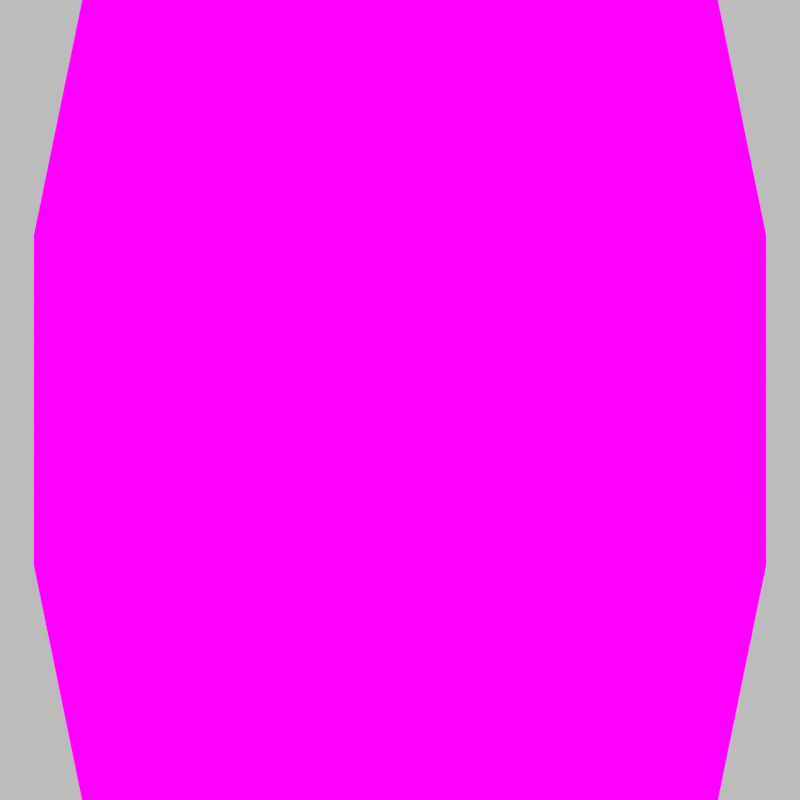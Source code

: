 # Source: Barrel.blend  (saved by Blender 2.76.0; exported with 4.5.12 LTS)
import bpy
from mathutils import Matrix  # noqa: F401  (used for matrix-valued properties, if any)

bpy.ops.wm.read_factory_settings(use_empty=True)
scene = bpy.context.scene
scene.name = 'Scene'

# ---- collections
col_collection_1 = bpy.data.collections.new('Collection 1'); scene.collection.children.link(col_collection_1)

# ---- images (referenced by path relative to the original .blend; pixels are not part of the script)
import os
ASSET_DIR = os.environ.get("B2B_ASSET_DIR", "")  # directory of the original .blend (textures are referenced by path, not embedded)
HERE = os.path.dirname(os.path.abspath(__file__))  # packed textures are extracted next to this script under _unpacked/

def load_image(name, relpath, width, height, colorspace="sRGB"):
    """Load a texture the original file referenced (path relative to the .blend, or extracted next to this script)."""
    p = next((c for c in (os.path.join(HERE, relpath), os.path.join(ASSET_DIR, relpath)) if relpath and os.path.exists(c)), "")
    if p:
        img = bpy.data.images.load(p, check_existing=True)
        img.name = name
    else:  # same state as the original file: an image datablock whose file is absent (Cycles renders it pink)
        img = bpy.data.images.new(name, width, height)
        img.source = "FILE"
        img.filepath = "//" + (relpath or name)
    img.colorspace_settings.name = colorspace
    return img
img_barrell_000_png = load_image('Barrell.000.png', 'Barrell.000.png', 1024, 1024, 'sRGB')

# ---- materials (node trees are filled in below, after node groups)
mat_barrell_000 = bpy.data.materials.new('Barrell.000')
mat_barrell_000.alpha_threshold = 0.0
mat_barrell_000.roughness = 0.5

# ---- material node trees
mat_barrell_000.use_nodes = True; mat_barrell_000.node_tree.nodes.clear()
_N = mat_barrell_000.node_tree.nodes; _L = mat_barrell_000.node_tree.links
n0 = _N.new('ShaderNodeOutputMaterial'); n0.name = 'Material Output'; n0.location = (300, 300)
n1 = _N.new('ShaderNodeTexImage'); n1.name = 'Image Texture'; n1.location = (-340, 400)
n1.width = 140
n1.image = img_barrell_000_png
n2 = _N.new('ShaderNodeMath'); n2.name = 'Math'; n2.location = (0, 160)
n2.operation = 'MULTIPLY'
n2.inputs[1].default_value = 2.0
n3 = _N.new('ShaderNodeEmission'); n3.name = 'Emission'; n3.location = (0, 300)
n4 = _N.new('ShaderNodeDisplacement'); n4.name = 'Displacement'; n4.location = (0, 0)
n4.inputs[1].default_value = 0.0
n4.inputs[2].default_value = 0.1
_L.new(n1.outputs[0], n3.inputs[0])
_L.new(n1.outputs[0], n2.inputs[0])
_L.new(n3.outputs[0], n0.inputs[0])
_L.new(n2.outputs[0], n4.inputs[0])
_L.new(n4.outputs[0], n0.inputs[2])
n0.is_active_output = True

# ---- world
world_world = bpy.data.worlds.new('World'); scene.world = world_world
world_world.color = (0.5, 0.5, 0.5)
world_world.use_sun_shadow = False
world_world.sun_shadow_jitter_overblur = 0.0
world_world.cycles.sampling_method = 'MANUAL'
world_world.cycles.homogeneous_volume = True

# ---- cameras
cam_camera = bpy.data.cameras.new('Camera')
cam_camera.clip_end = 100.0
cam_camera.lens = 60.0
cam_camera.sensor_width = 32.0
cam_camera.sensor_height = 18.0
cam_camera.ortho_scale = 7.314
cam_camera.show_limits = True
cam_camera.dof.focus_distance = 4.5

# ---- meshes
me_circle = bpy.data.meshes.new('Circle')
me_circle.from_pydata([(-0.7071, 0.7071, -1.5), (-0.9239, 0.3827, -1.5), (-0.9239, -0.3827, -1.5), (-0.3827, -0.9239, -1.5), (-5.54e-08, -1.0, -1.5), (0.3827, -0.9239, -1.5), (0.9239, 0.3827, -1.5), (0.7071, 0.7071, -1.5), (1.057e-07, 0.898, 1.5), (-0.3437, 0.8297, 1.5), (-0.635, 0.635, 1.5), (-0.8297, 0.3437, 1.5), (-0.898, -3.943e-08, 1.5), (-0.8297, -0.3437, 1.5), (-0.635, -0.635, 1.5), (-0.3437, -0.8297, 1.5), (-3.991e-08, -0.898, 1.5), (0.3437, -0.8297, 1.5), (0.635, -0.635, 1.5), (0.8297, -0.3437, 1.5), (0.898, 2.269e-09, 1.5), (0.8297, 0.3437, 1.5), (0.635, 0.635, 1.5), (0.3437, 0.8297, 1.5), (0.8485, 0.8485, 0.5), (0.8485, 0.8485, -0.5), (0.4592, 1.109, -0.5), (0.4592, 1.109, 0.5), (-0.4592, -1.109, 0.5), (-0.4592, -1.109, -0.5), (-6.847e-08, -1.2, -0.5), (-6.847e-08, -1.2, 0.5), (1.127e-07, 1.2, 0.5), (1.127e-07, 1.2, -0.5), (-0.4592, 1.109, -0.5), (-0.4592, 1.109, 0.5), (0.4592, -1.109, -0.5), (0.4592, -1.109, 0.5), (-0.8485, 0.8485, -0.5), (-0.8485, 0.8485, 0.5), (0.8485, -0.8485, -0.5), (0.8485, -0.8485, 0.5), (-1.109, 0.4592, -0.5), (-1.109, 0.4592, 0.5), (1.109, -0.4592, -0.5), (1.109, -0.4592, 0.5), (-1.2, -4.888e-08, -0.5), (-1.2, -4.888e-08, 0.5), (1.2, 1.788e-08, -0.5), (1.2, 1.788e-08, 0.5), (-1.109, -0.4592, -0.5), (-1.109, -0.4592, 0.5), (1.109, 0.4592, -0.5), (1.109, 0.4592, 0.5), (-0.8485, -0.8485, -0.5), (-0.8485, -0.8485, 0.5), (0.7654, -2.474e-08, 1.5), (0.4142, 3.486e-08, 1.5), (5.089e-08, 3.486e-08, 1.5), (-0.4142, -2.474e-08, 1.5), (-0.7654, 5.061e-09, 1.5), (-0.898, 5.921e-08, -1.5), (-0.8297, -0.3437, -1.5), (-0.635, -0.635, -1.5), (-0.3437, -0.8297, -1.5), (1.057e-07, -0.898, -1.5), (-0.3827, 0.9239, 1.5), (9.559e-08, 1.0, 1.5), (-0.7071, 0.7071, 1.5), (-0.9239, 0.3827, 1.5), (-1.0, -3.865e-08, 1.5), (-0.9239, -0.3827, 1.5), (-0.7071, -0.7071, 1.5), (-0.3827, -0.9239, 1.5), (-5.54e-08, -1.0, 1.5), (0.3827, -0.9239, 1.5), (0.7071, -0.7071, 1.5), (0.9239, -0.3827, 1.5), (1.0, 1.699e-08, 1.5), (0.9239, 0.3827, 1.5), (0.7071, 0.7071, 1.5), (0.3827, 0.9239, 1.5), (-0.8297, 0.3437, -1.5), (-0.635, 0.635, -1.5), (-0.3437, 0.8297, -1.5), (-3.991e-08, 0.898, -1.5), (0.3437, 0.8297, -1.5), (0.635, 0.635, -1.5), (0.8297, 0.3437, -1.5), (0.898, 1.752e-08, -1.5), (0.8297, -0.3437, -1.5), (0.635, -0.635, -1.5), (0.3437, -0.8297, -1.5), (0.7654, 4.453e-08, -1.5), (0.4142, -1.508e-08, -1.5), (5.089e-08, -1.508e-08, -1.5), (-0.4142, 4.453e-08, -1.5), (-0.7654, 1.473e-08, -1.5), (-0.7071, -0.7071, -1.5), (-1.0, 5.844e-08, -1.5), (-0.3827, 0.9239, -1.5), (-5.54e-08, 1.0, -1.5), (0.3827, 0.9239, -1.5), (1.0, 2.802e-09, -1.5), (0.9239, -0.3827, -1.5), (0.7071, -0.7071, -1.5)], [], [(7, 25, 52, 6), (5, 36, 30, 4), (1, 42, 38, 0), (4, 30, 29, 3), (28, 73, 72, 55), (24, 80, 79, 53), (55, 72, 71, 51), (53, 79, 78, 49), (51, 71, 70, 47), (49, 78, 77, 45), (47, 70, 69, 43), (45, 77, 76, 41), (43, 69, 68, 39), (41, 76, 75, 37), (35, 66, 67, 32), (31, 74, 73, 28), (39, 68, 66, 35), (37, 75, 74, 31), (32, 67, 81, 27), (55, 54, 29, 28), (53, 52, 25, 24), (51, 50, 54, 55), (49, 48, 52, 53), (47, 46, 50, 51), (45, 44, 48, 49), (43, 42, 46, 47), (41, 40, 44, 45), (39, 38, 42, 43), (37, 36, 40, 41), (35, 34, 38, 39), (31, 30, 36, 37), (27, 26, 33, 32), (32, 33, 34, 35), (28, 29, 30, 31), (24, 25, 26, 27), (27, 81, 80, 24), (22, 56, 20, 21), (56, 18, 19, 20), (23, 57, 56, 22), (57, 17, 18, 56), (8, 58, 57, 23), (58, 16, 17, 57), (9, 59, 58, 8), (59, 15, 16, 58), (10, 60, 59, 9), (60, 14, 15, 59), (11, 12, 60, 10), (12, 13, 14, 60), (61, 82, 83, 97), (62, 61, 97, 63), (97, 83, 84, 96), (63, 97, 96, 64), (96, 84, 85, 95), (64, 96, 95, 65), (95, 85, 86, 94), (65, 95, 94, 92), (94, 86, 87, 93), (92, 94, 93, 91), (93, 87, 88, 89), (91, 93, 89, 90), (9, 8, 67, 66), (10, 9, 66, 68), (11, 10, 68, 69), (12, 11, 69, 70), (13, 12, 70, 71), (14, 13, 71, 72), (15, 14, 72, 73), (16, 15, 73, 74), (17, 16, 74, 75), (18, 17, 75, 76), (19, 18, 76, 77), (20, 19, 77, 78), (21, 20, 78, 79), (22, 21, 79, 80), (23, 22, 80, 81), (8, 23, 81, 67), (85, 84, 100, 101), (86, 85, 101, 102), (90, 89, 103, 104), (91, 90, 104, 105), (3, 29, 54, 98), (100, 34, 33, 101), (101, 33, 26, 102), (0, 38, 34, 100), (105, 40, 36, 5), (104, 44, 40, 105), (99, 46, 42, 1), (103, 48, 44, 104), (2, 50, 46, 99), (6, 52, 48, 103), (98, 54, 50, 2), (102, 26, 25, 7), (64, 65, 4, 3), (63, 64, 3, 98), (62, 63, 98, 2), (61, 62, 2, 99), (82, 61, 99, 1), (83, 82, 1, 0), (84, 83, 0, 100), (87, 86, 102, 7), (88, 87, 7, 6), (89, 88, 6, 103), (92, 91, 105, 5), (65, 92, 5, 4)])
me_circle.polygons.foreach_set('use_smooth', [True] * 104)
_uv = me_circle.uv_layers.new(name='UVMap')
_uv.uv.foreach_set('vector', [1.059, -0.01008, 1.059, 0.1566, 0.9837, 0.1566, 0.9837, -0.01008, 0.6811, -0.01008, 0.6811, 0.1566, 0.6055, 0.1566, 0.6055, -0.01008, 0.2272, -0.01008, 0.2272, 0.1566, 0.1516, 0.1566, 0.1516, -0.01008, 0.6055, -0.01008, 0.6055, 0.1566, 0.5298, 0.1566, 0.5298, -0.01008, 0.5298, 0.32, 0.5298, 0.4867, 0.4542, 0.4867, 0.4542, 0.32, 1.059, 0.32, 1.059, 0.4867, 0.9837, 0.4867, 0.9837, 0.32, 0.4542, 0.32, 0.4542, 0.4867, 0.3785, 0.4867, 0.3785, 0.32, 0.9837, 0.32, 0.9837, 0.4867, 0.9081, 0.4867, 0.9081, 0.32, 0.3785, 0.32, 0.3785, 0.4867, 0.3029, 0.4867, 0.3029, 0.32, 0.9081, 0.32, 0.9081, 0.4867, 0.8324, 0.4867, 0.8324, 0.32, 0.3029, 0.32, 0.3029, 0.4867, 0.2272, 0.4867, 0.2272, 0.32, 0.8324, 0.32, 0.8324, 0.4867, 0.7568, 0.4867, 0.7568, 0.32, 0.2272, 0.32, 0.2272, 0.4867, 0.1516, 0.4867, 0.1516, 0.32, 0.7568, 0.32, 0.7568, 0.4867, 0.6811, 0.4867, 0.6811, 0.32, 0.07592, 0.32, 0.07592, 0.4867, 0.0002711, 0.4867, 0.000271, 0.32, 0.6055, 0.32, 0.6055, 0.4867, 0.5298, 0.4867, 0.5298, 0.32, 0.1516, 0.32, 0.1516, 0.4867, 0.07592, 0.4867, 0.07592, 0.32, 0.6811, 0.32, 0.6811, 0.4867, 0.6055, 0.4867, 0.6055, 0.32, 1.211, 0.32, 1.211, 0.4867, 1.135, 0.4867, 1.135, 0.32, 0.4542, 0.32, 0.4542, 0.1566, 0.5298, 0.1566, 0.5298, 0.32, 0.9837, 0.32, 0.9837, 0.1566, 1.059, 0.1566, 1.059, 0.32, 0.3785, 0.32, 0.3785, 0.1566, 0.4542, 0.1566, 0.4542, 0.32, 0.9081, 0.32, 0.9081, 0.1566, 0.9837, 0.1566, 0.9837, 0.32, 0.3029, 0.32, 0.3029, 0.1566, 0.3785, 0.1566, 0.3785, 0.32, 0.8324, 0.32, 0.8324, 0.1566, 0.9081, 0.1566, 0.9081, 0.32, 0.2272, 0.32, 0.2272, 0.1566, 0.3029, 0.1566, 0.3029, 0.32, 0.7568, 0.32, 0.7568, 0.1566, 0.8324, 0.1566, 0.8324, 0.32, 0.1516, 0.32, 0.1516, 0.1566, 0.2272, 0.1566, 0.2272, 0.32, 0.6811, 0.32, 0.6811, 0.1566, 0.7568, 0.1566, 0.7568, 0.32, 0.07592, 0.32, 0.07592, 0.1566, 0.1516, 0.1566, 0.1516, 0.32, 0.6055, 0.32, 0.6055, 0.1566, 0.6811, 0.1566, 0.6811, 0.32, 1.135, 0.32, 1.135, 0.1566, 1.211, 0.1566, 1.211, 0.32, 0.000271, 0.32, 0.000271, 0.1566, 0.07592, 0.1566, 0.07592, 0.32, 0.5298, 0.32, 0.5298, 0.1566, 0.6055, 0.1566, 0.6055, 0.32, 1.059, 0.32, 1.059, 0.1566, 1.135, 0.1566, 1.135, 0.32, 1.135, 0.32, 1.135, 0.4867, 1.059, 0.4867, 1.059, 0.32, 0.3231, 0.8915, 0.3454, 0.7829, 0.3681, 0.7829, 0.3564, 0.8417, 0.3454, 0.7829, 0.3231, 0.6743, 0.3564, 0.7241, 0.3681, 0.7829, 0.2733, 0.9248, 0.2853, 0.7829, 0.3454, 0.7829, 0.3231, 0.8915, 0.2853, 0.7829, 0.2733, 0.641, 0.3231, 0.6743, 0.3454, 0.7829, 0.2145, 0.9364, 0.2145, 0.7829, 0.2853, 0.7829, 0.2733, 0.9248, 0.2145, 0.7829, 0.2145, 0.6293, 0.2733, 0.641, 0.2853, 0.7829, 0.1557, 0.9248, 0.1437, 0.7829, 0.2145, 0.7829, 0.2145, 0.9364, 0.1437, 0.7829, 0.1557, 0.641, 0.2145, 0.6293, 0.2145, 0.7829, 0.1059, 0.8915, 0.08363, 0.7829, 0.1437, 0.7829, 0.1557, 0.9248, 0.08363, 0.7829, 0.1059, 0.6743, 0.1557, 0.641, 0.1437, 0.7829, 0.07263, 0.8417, 0.06094, 0.7829, 0.08363, 0.7829, 0.1059, 0.8915, 0.06094, 0.7829, 0.07263, 0.7241, 0.1059, 0.6743, 0.08363, 0.7829, 0.06094, 0.7829, 0.07263, 0.7241, 0.1059, 0.6743, 0.08363, 0.7829, 0.07263, 0.8417, 0.06094, 0.7829, 0.08363, 0.7829, 0.1059, 0.8915, 0.08363, 0.7829, 0.1059, 0.6743, 0.1557, 0.641, 0.1437, 0.7829, 0.1059, 0.8915, 0.08363, 0.7829, 0.1437, 0.7829, 0.1557, 0.9248, 0.1437, 0.7829, 0.1557, 0.641, 0.2145, 0.6293, 0.2145, 0.7829, 0.1557, 0.9248, 0.1437, 0.7829, 0.2145, 0.7829, 0.2145, 0.9364, 0.2145, 0.7829, 0.2145, 0.6293, 0.2733, 0.641, 0.2853, 0.7829, 0.2145, 0.9364, 0.2145, 0.7829, 0.2853, 0.7829, 0.2733, 0.9248, 0.2853, 0.7829, 0.2733, 0.641, 0.3231, 0.6743, 0.3454, 0.7829, 0.2733, 0.9248, 0.2853, 0.7829, 0.3454, 0.7829, 0.3231, 0.8915, 0.3454, 0.7829, 0.3231, 0.6743, 0.3564, 0.7241, 0.3681, 0.7829, 0.3231, 0.8915, 0.3454, 0.7829, 0.3681, 0.7829, 0.3564, 0.8417, 0.07592, 0.5034, 0.0002711, 0.5034, 0.0002711, 0.4867, 0.07592, 0.4867, 0.1516, 0.5034, 0.07592, 0.5034, 0.07592, 0.4867, 0.1516, 0.4867, 0.2272, 0.5034, 0.1516, 0.5034, 0.1516, 0.4867, 0.2272, 0.4867, 0.3029, 0.5034, 0.2272, 0.5034, 0.2272, 0.4867, 0.3029, 0.4867, 0.3785, 0.5034, 0.3029, 0.5034, 0.3029, 0.4867, 0.3785, 0.4867, 0.4542, 0.5034, 0.3785, 0.5034, 0.3785, 0.4867, 0.4542, 0.4867, 0.5298, 0.5034, 0.4542, 0.5034, 0.4542, 0.4867, 0.5298, 0.4867, 0.6055, 0.5034, 0.5298, 0.5034, 0.5298, 0.4867, 0.6055, 0.4867, 0.6811, 0.5034, 0.6055, 0.5034, 0.6055, 0.4867, 0.6811, 0.4867, 0.7568, 0.5034, 0.6811, 0.5034, 0.6811, 0.4867, 0.7568, 0.4867, 0.8324, 0.5034, 0.7568, 0.5034, 0.7568, 0.4867, 0.8324, 0.4867, 0.9081, 0.5034, 0.8324, 0.5034, 0.8324, 0.4867, 0.9081, 0.4867, 0.9837, 0.5034, 0.9081, 0.5034, 0.9081, 0.4867, 0.9837, 0.4867, 1.059, 0.5034, 0.9837, 0.5034, 0.9837, 0.4867, 1.059, 0.4867, 1.135, 0.5034, 1.059, 0.5034, 1.059, 0.4867, 1.135, 0.4867, 1.211, 0.5034, 1.135, 0.5034, 1.135, 0.4867, 1.211, 0.4867, 0.0002708, -0.02674, 0.07592, -0.02674, 0.07592, -0.01008, 0.0002708, -0.01008, 1.135, -0.02674, 1.211, -0.02674, 1.211, -0.01008, 1.135, -0.01008, 0.8324, -0.02674, 0.9081, -0.02674, 0.9081, -0.01008, 0.8324, -0.01008, 0.7568, -0.02674, 0.8324, -0.02674, 0.8324, -0.01008, 0.7568, -0.01008, 0.5298, -0.01008, 0.5298, 0.1566, 0.4542, 0.1566, 0.4542, -0.01008, 0.07592, -0.01008, 0.07592, 0.1566, 0.000271, 0.1566, 0.0002708, -0.01008, 1.211, -0.01008, 1.211, 0.1566, 1.135, 0.1566, 1.135, -0.01008, 0.1516, -0.01008, 0.1516, 0.1566, 0.07592, 0.1566, 0.07592, -0.01008, 0.7568, -0.01008, 0.7568, 0.1566, 0.6811, 0.1566, 0.6811, -0.01008, 0.8324, -0.01008, 0.8324, 0.1566, 0.7568, 0.1566, 0.7568, -0.01008, 0.3029, -0.01008, 0.3029, 0.1566, 0.2272, 0.1566, 0.2272, -0.01008, 0.9081, -0.01008, 0.9081, 0.1566, 0.8324, 0.1566, 0.8324, -0.01008, 0.3785, -0.01008, 0.3785, 0.1566, 0.3029, 0.1566, 0.3029, -0.01008, 0.9837, -0.01008, 0.9837, 0.1566, 0.9081, 0.1566, 0.9081, -0.01008, 0.4542, -0.01008, 0.4542, 0.1566, 0.3785, 0.1566, 0.3785, -0.01008, 1.135, -0.01008, 1.135, 0.1566, 1.059, 0.1566, 1.059, -0.01008, 0.5298, -0.02674, 0.6055, -0.02674, 0.6055, -0.01008, 0.5298, -0.01008, 0.4542, -0.02674, 0.5298, -0.02674, 0.5298, -0.01008, 0.4542, -0.01008, 0.3785, -0.02674, 0.4542, -0.02674, 0.4542, -0.01008, 0.3785, -0.01008, 0.3029, -0.02674, 0.3785, -0.02674, 0.3785, -0.01008, 0.3029, -0.01008, 0.2272, -0.02674, 0.3029, -0.02674, 0.3029, -0.01008, 0.2272, -0.01008, 0.1516, -0.02674, 0.2272, -0.02674, 0.2272, -0.01008, 0.1516, -0.01008, 0.07592, -0.02674, 0.1516, -0.02674, 0.1516, -0.01008, 0.07592, -0.01008, 1.059, -0.02674, 1.135, -0.02674, 1.135, -0.01008, 1.059, -0.01008, 0.9837, -0.02674, 1.059, -0.02674, 1.059, -0.01008, 0.9837, -0.01008, 0.9081, -0.02674, 0.9837, -0.02674, 0.9837, -0.01008, 0.9081, -0.01008, 0.6811, -0.02674, 0.7568, -0.02674, 0.7568, -0.01008, 0.6811, -0.01008, 0.6055, -0.02674, 0.6811, -0.02674, 0.6811, -0.01008, 0.6055, -0.01008])
me_circle.materials.append(mat_barrell_000)
me_circle.use_remesh_preserve_volume = False
me_circle.use_remesh_preserve_attributes = False
me_circle.use_mirror_vertex_groups = False
me_circle.update()

# ---- objects
ob_circle = bpy.data.objects.new('Circle', me_circle)
ob_camera = bpy.data.objects.new('Camera', cam_camera)

# ---- transforms, parenting, visibility, modifiers, constraints
ob_circle.location = (0.0, 0.0, 0.0)
ob_circle.lineart.crease_threshold = 0.0
_m = ob_circle.modifiers.new('EdgeSplit', 'EDGE_SPLIT')
_m.split_angle = 0.7854
ob_camera.location = (0.0, -5.0, 0.0)
ob_camera.rotation_euler = (1.571, 2.22e-16, 2.22e-16)
ob_camera.lock_rotations_4d = False
ob_camera.empty_display_type = 'ARROWS'
ob_camera.color = (0.0, 0.0, 0.0, 0.0)
ob_camera.display_type = 'WIRE'
ob_camera.lineart.crease_threshold = 0.0

# ---- collection membership
col_collection_1.objects.link(ob_circle)
col_collection_1.objects.link(ob_camera)

# ---- scene / render settings (as saved in the file)
scene.camera = ob_camera
scene.frame_start = 1; scene.frame_end = 250; scene.frame_set(1)
scene.render.engine = 'CYCLES'
scene.render.resolution_x = 1024
scene.render.resolution_y = 1024
scene.render.resolution_percentage = 50
scene.render.dither_intensity = 0.0
scene.cycles.use_denoising = False
scene.cycles.samples = 250
scene.cycles.sampling_pattern = 'TABULATED_SOBOL'
scene.cycles.light_sampling_threshold = 0.0
scene.cycles.use_adaptive_sampling = False
scene.cycles.use_light_tree = False
scene.cycles.blur_glossy = 3.0
scene.cycles.pixel_filter_type = 'GAUSSIAN'
scene.cycles.sample_clamp_direct = 5.0
scene.cycles.sample_clamp_indirect = 5.0
scene.cycles.bake_type = 'AO'
scene.view_settings.view_transform = 'Standard'
scene.unit_settings.scale_length = 0.1
bpy.context.view_layer.update()
